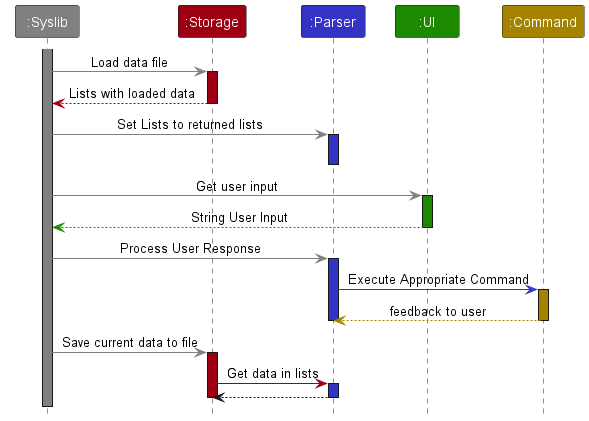

The diagram above was rendered by PlantUML. Its source (embedded in the PNG):
@startuml
!include Style.puml
!include <office/Concepts/globe_internet>
!include <office/Concepts/documents>
!include <office/Users/user>

skinparam ArrowFontStyle plain

participant ":Syslib" as Syslib #GREY
participant ":Storage" as Storage STORAGE_COLOR
participant ":Parser" as Parser PARSER_COLOR
participant ":UI" as UI UI_COLOR
participant ":Command" as Command COMMAND_COLOR

activate Syslib #GREY
Syslib -[#GREY]>Storage: Load data file

activate Storage STORAGE_COLOR
Storage --[STORAGE_COLOR]> Syslib: Lists with loaded data
deactivate Storage

Syslib -[#GREY]>Parser: Set Lists to returned lists
activate Parser PARSER_COLOR
deactivate Parser

Syslib -[#GREY]>UI: Get user input
activate UI UI_COLOR
UI --[UI_COLOR]> Syslib: String User Input
deactivate UI

Syslib -[#GREY]> Parser : Process User Response
activate Parser PARSER_COLOR

Parser -[PARSER_COLOR]> Command: Execute Appropriate Command
activate Command COMMAND_COLOR
Command --[COMMAND_COLOR]>Parser: feedback to user
deactivate Command
deactivate Parser
Syslib -[#GREY]> Storage: Save current data to file
activate Storage STORAGE_COLOR
Storage -[STORAGE_COLOR]> Parser: Get data in lists
activate Parser PARSER_COLOR
Parser --> Storage
deactivate Parser
deactivate Storage









@enduml